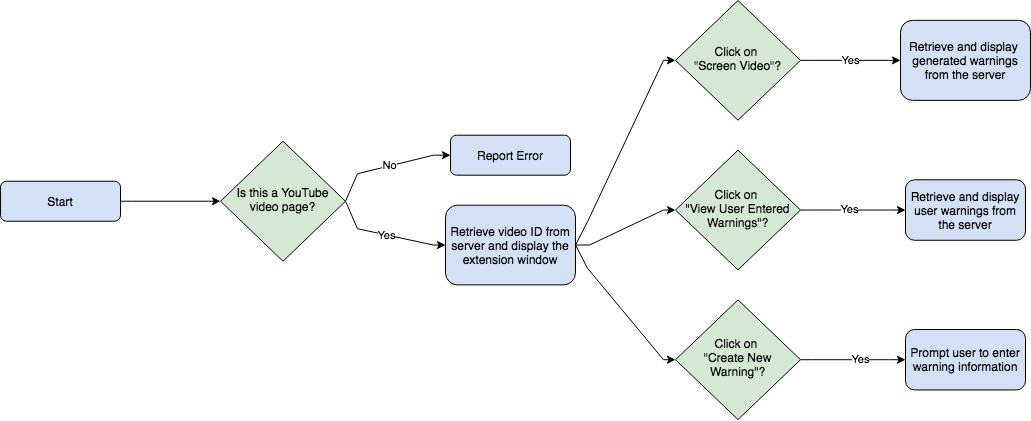

The diagram above was exported from draw.io. Its source (the exported page's mxGraphModel, read from the mxfile embedded in the PNG):
<mxGraphModel dx="1026" dy="603" grid="1" gridSize="10" guides="1" tooltips="1" connect="1" arrows="1" fold="1" page="1" pageScale="1" pageWidth="827" pageHeight="1169" math="0" shadow="0">
  <root>
    <mxCell id="WIyWlLk6GJQsqaUBKTNV-0" />
    <mxCell id="WIyWlLk6GJQsqaUBKTNV-1" parent="WIyWlLk6GJQsqaUBKTNV-0" />
    <mxCell id="g_MqDo5HdLvMtI4riGES-5" style="edgeStyle=orthogonalEdgeStyle;rounded=0;orthogonalLoop=1;jettySize=auto;html=1;exitX=1;exitY=0.5;exitDx=0;exitDy=0;entryX=0;entryY=0.5;entryDx=0;entryDy=0;noEdgeStyle=1;orthogonal=1;" parent="WIyWlLk6GJQsqaUBKTNV-1" source="WIyWlLk6GJQsqaUBKTNV-3" target="WIyWlLk6GJQsqaUBKTNV-6" edge="1">
      <mxGeometry relative="1" as="geometry">
        <Array as="points">
          <mxPoint x="132" y="200.71722222222226" />
          <mxPoint x="208" y="200.7172222222223" />
        </Array>
      </mxGeometry>
    </mxCell>
    <mxCell id="WIyWlLk6GJQsqaUBKTNV-3" value="Start" style="rounded=1;whiteSpace=wrap;html=1;fontSize=12;glass=0;strokeWidth=1;shadow=0;fillColor=#D4E1F5;" parent="WIyWlLk6GJQsqaUBKTNV-1" vertex="1">
      <mxGeometry y="180.71722222222226" width="120" height="40" as="geometry" />
    </mxCell>
    <mxCell id="g_MqDo5HdLvMtI4riGES-6" value="No" style="edgeStyle=orthogonalEdgeStyle;rounded=0;orthogonalLoop=1;jettySize=auto;html=1;exitX=1;exitY=0.5;exitDx=0;exitDy=0;entryX=0;entryY=0.5;entryDx=0;entryDy=0;noEdgeStyle=1;orthogonal=1;" parent="WIyWlLk6GJQsqaUBKTNV-1" source="WIyWlLk6GJQsqaUBKTNV-6" target="WIyWlLk6GJQsqaUBKTNV-7" edge="1">
      <mxGeometry relative="1" as="geometry">
        <Array as="points">
          <mxPoint x="357" y="173.21722222222226" />
          <mxPoint x="433" y="154.69500000000002" />
        </Array>
      </mxGeometry>
    </mxCell>
    <mxCell id="g_MqDo5HdLvMtI4riGES-7" value="Yes" style="edgeStyle=orthogonalEdgeStyle;rounded=0;orthogonalLoop=1;jettySize=auto;html=1;exitX=1;exitY=0.5;exitDx=0;exitDy=0;entryX=0;entryY=0.5;entryDx=0;entryDy=0;noEdgeStyle=1;orthogonal=1;" parent="WIyWlLk6GJQsqaUBKTNV-1" source="WIyWlLk6GJQsqaUBKTNV-6" target="arW7taFCC43hF9_ZrJMA-1" edge="1">
      <mxGeometry relative="1" as="geometry">
        <Array as="points">
          <mxPoint x="357" y="228.2172222222223" />
          <mxPoint x="433" y="244.53500000000003" />
        </Array>
      </mxGeometry>
    </mxCell>
    <mxCell id="WIyWlLk6GJQsqaUBKTNV-6" value="Is this a YouTube video page?" style="rhombus;whiteSpace=wrap;html=1;shadow=0;fontFamily=Helvetica;fontSize=12;align=center;strokeWidth=1;spacing=6;spacingTop=-4;fillColor=#D5E8D4;" parent="WIyWlLk6GJQsqaUBKTNV-1" vertex="1">
      <mxGeometry x="220" y="140.71722222222226" width="125" height="120" as="geometry" />
    </mxCell>
    <mxCell id="WIyWlLk6GJQsqaUBKTNV-7" value="Report Error" style="rounded=1;whiteSpace=wrap;html=1;fontSize=12;glass=0;strokeWidth=1;shadow=0;fillColor=#D4E1F5;" parent="WIyWlLk6GJQsqaUBKTNV-1" vertex="1">
      <mxGeometry x="450" y="134.69500000000002" width="120" height="40" as="geometry" />
    </mxCell>
    <mxCell id="g_MqDo5HdLvMtI4riGES-15" value="Yes" style="edgeStyle=orthogonalEdgeStyle;rounded=0;orthogonalLoop=1;jettySize=auto;html=1;exitX=1;exitY=0.5;exitDx=0;exitDy=0;noEdgeStyle=1;orthogonal=1;entryX=0;entryY=0.5;entryDx=0;entryDy=0;" parent="WIyWlLk6GJQsqaUBKTNV-1" source="WIyWlLk6GJQsqaUBKTNV-10" target="arW7taFCC43hF9_ZrJMA-10" edge="1">
      <mxGeometry relative="1" as="geometry">
        <Array as="points">
          <mxPoint x="812" y="59.845" />
          <mxPoint x="888" y="59.845" />
        </Array>
        <mxPoint x="900.0000000000002" y="116.14833333333331" as="targetPoint" />
      </mxGeometry>
    </mxCell>
    <mxCell id="WIyWlLk6GJQsqaUBKTNV-10" value="Click on &lt;br&gt;&quot;Screen Video&quot;?" style="rhombus;whiteSpace=wrap;html=1;shadow=0;fontFamily=Helvetica;fontSize=12;align=center;strokeWidth=1;spacing=6;spacingTop=-4;fillColor=#D5E8D4;" parent="WIyWlLk6GJQsqaUBKTNV-1" vertex="1">
      <mxGeometry x="675" width="125" height="119.69" as="geometry" />
    </mxCell>
    <mxCell id="g_MqDo5HdLvMtI4riGES-16" style="edgeStyle=orthogonalEdgeStyle;rounded=0;orthogonalLoop=1;jettySize=auto;html=1;exitX=1;exitY=0.5;exitDx=0;exitDy=0;entryX=0;entryY=0.5;entryDx=0;entryDy=0;noEdgeStyle=1;orthogonal=1;" parent="WIyWlLk6GJQsqaUBKTNV-1" source="arW7taFCC43hF9_ZrJMA-1" target="WIyWlLk6GJQsqaUBKTNV-10" edge="1">
      <mxGeometry relative="1" as="geometry">
        <Array as="points">
          <mxPoint x="587" y="221.30833333333334" />
          <mxPoint x="663" y="59.845" />
        </Array>
      </mxGeometry>
    </mxCell>
    <mxCell id="g_MqDo5HdLvMtI4riGES-19" style="edgeStyle=orthogonalEdgeStyle;rounded=0;orthogonalLoop=1;jettySize=auto;html=1;entryX=0;entryY=0.5;entryDx=0;entryDy=0;noEdgeStyle=1;orthogonal=1;exitX=1;exitY=0.5;exitDx=0;exitDy=0;" parent="WIyWlLk6GJQsqaUBKTNV-1" source="arW7taFCC43hF9_ZrJMA-1" target="g_MqDo5HdLvMtI4riGES-18" edge="1">
      <mxGeometry relative="1" as="geometry">
        <mxPoint x="640" y="270" as="sourcePoint" />
        <Array as="points">
          <mxPoint x="589" y="244.535" />
          <mxPoint x="663" y="209.535" />
        </Array>
      </mxGeometry>
    </mxCell>
    <mxCell id="g_MqDo5HdLvMtI4riGES-24" style="edgeStyle=orthogonalEdgeStyle;rounded=0;orthogonalLoop=1;jettySize=auto;html=1;exitX=1;exitY=0.5;exitDx=0;exitDy=0;entryX=0;entryY=0.5;entryDx=0;entryDy=0;noEdgeStyle=1;orthogonal=1;" parent="WIyWlLk6GJQsqaUBKTNV-1" source="arW7taFCC43hF9_ZrJMA-1" target="g_MqDo5HdLvMtI4riGES-23" edge="1">
      <mxGeometry relative="1" as="geometry">
        <Array as="points">
          <mxPoint x="587" y="267.76166666666666" />
          <mxPoint x="663" y="359.225" />
        </Array>
      </mxGeometry>
    </mxCell>
    <mxCell id="arW7taFCC43hF9_ZrJMA-1" value="Retrieve video ID from server and display the extension window" style="rounded=1;whiteSpace=wrap;html=1;fontSize=12;glass=0;strokeWidth=1;shadow=0;fillColor=#D4E1F5;" parent="WIyWlLk6GJQsqaUBKTNV-1" vertex="1">
      <mxGeometry x="445" y="204.69500000000002" width="130" height="79.68" as="geometry" />
    </mxCell>
    <mxCell id="arW7taFCC43hF9_ZrJMA-10" value="Retrieve and display&amp;nbsp; generated warnings from the server" style="rounded=1;whiteSpace=wrap;html=1;fontSize=12;glass=0;strokeWidth=1;shadow=0;fillColor=#D4E1F5;" parent="WIyWlLk6GJQsqaUBKTNV-1" vertex="1">
      <mxGeometry x="900" y="19.845" width="130" height="80" as="geometry" />
    </mxCell>
    <mxCell id="g_MqDo5HdLvMtI4riGES-22" style="edgeStyle=orthogonalEdgeStyle;rounded=0;orthogonalLoop=1;jettySize=auto;html=1;exitX=1;exitY=0.5;exitDx=0;exitDy=0;entryX=0;entryY=0.5;entryDx=0;entryDy=0;noEdgeStyle=1;orthogonal=1;" parent="WIyWlLk6GJQsqaUBKTNV-1" source="g_MqDo5HdLvMtI4riGES-18" target="g_MqDo5HdLvMtI4riGES-21" edge="1">
      <mxGeometry relative="1" as="geometry">
        <Array as="points">
          <mxPoint x="812" y="209.535" />
          <mxPoint x="888" y="209.53500000000003" />
        </Array>
      </mxGeometry>
    </mxCell>
    <mxCell id="jwToBieC1wONnajZ4Koo-1" value="Yes" style="edgeLabel;html=1;align=center;verticalAlign=middle;resizable=0;points=[];" vertex="1" connectable="0" parent="g_MqDo5HdLvMtI4riGES-22">
      <mxGeometry x="-0.0857" y="1" relative="1" as="geometry">
        <mxPoint as="offset" />
      </mxGeometry>
    </mxCell>
    <mxCell id="g_MqDo5HdLvMtI4riGES-18" value="Click on &lt;br&gt;&quot;View User Entered Warnings&quot;?" style="rhombus;whiteSpace=wrap;html=1;shadow=0;fontFamily=Helvetica;fontSize=12;align=center;strokeWidth=1;spacing=6;spacingTop=-4;fillColor=#D5E8D4;" parent="WIyWlLk6GJQsqaUBKTNV-1" vertex="1">
      <mxGeometry x="675" y="149.69" width="125" height="119.69" as="geometry" />
    </mxCell>
    <mxCell id="g_MqDo5HdLvMtI4riGES-21" value="Retrieve and display user warnings from the server" style="rounded=1;whiteSpace=wrap;html=1;fontSize=12;glass=0;strokeWidth=1;shadow=0;fillColor=#D4E1F5;" parent="WIyWlLk6GJQsqaUBKTNV-1" vertex="1">
      <mxGeometry x="905" y="179.3" width="120" height="60.47" as="geometry" />
    </mxCell>
    <mxCell id="g_MqDo5HdLvMtI4riGES-26" style="edgeStyle=orthogonalEdgeStyle;rounded=0;orthogonalLoop=1;jettySize=auto;html=1;exitX=1;exitY=0.5;exitDx=0;exitDy=0;noEdgeStyle=1;orthogonal=1;" parent="WIyWlLk6GJQsqaUBKTNV-1" source="g_MqDo5HdLvMtI4riGES-23" target="g_MqDo5HdLvMtI4riGES-25" edge="1">
      <mxGeometry relative="1" as="geometry">
        <Array as="points">
          <mxPoint x="812" y="359.225" />
          <mxPoint x="888" y="359.225" />
        </Array>
      </mxGeometry>
    </mxCell>
    <mxCell id="jwToBieC1wONnajZ4Koo-2" value="Yes" style="edgeLabel;html=1;align=center;verticalAlign=middle;resizable=0;points=[];" vertex="1" connectable="0" parent="g_MqDo5HdLvMtI4riGES-26">
      <mxGeometry x="0.1238" y="1" relative="1" as="geometry">
        <mxPoint as="offset" />
      </mxGeometry>
    </mxCell>
    <mxCell id="g_MqDo5HdLvMtI4riGES-23" value="Click on &lt;br&gt;&quot;Create New Warning&quot;?" style="rhombus;whiteSpace=wrap;html=1;shadow=0;fontFamily=Helvetica;fontSize=12;align=center;strokeWidth=1;spacing=6;spacingTop=-4;fillColor=#D5E8D4;" parent="WIyWlLk6GJQsqaUBKTNV-1" vertex="1">
      <mxGeometry x="675" y="299.38" width="125" height="119.69" as="geometry" />
    </mxCell>
    <mxCell id="g_MqDo5HdLvMtI4riGES-25" value="Prompt user to enter warning information" style="rounded=1;whiteSpace=wrap;html=1;fontSize=12;glass=0;strokeWidth=1;shadow=0;fillColor=#D4E1F5;" parent="WIyWlLk6GJQsqaUBKTNV-1" vertex="1">
      <mxGeometry x="905" y="328.99" width="120" height="60.47" as="geometry" />
    </mxCell>
  </root>
</mxGraphModel>